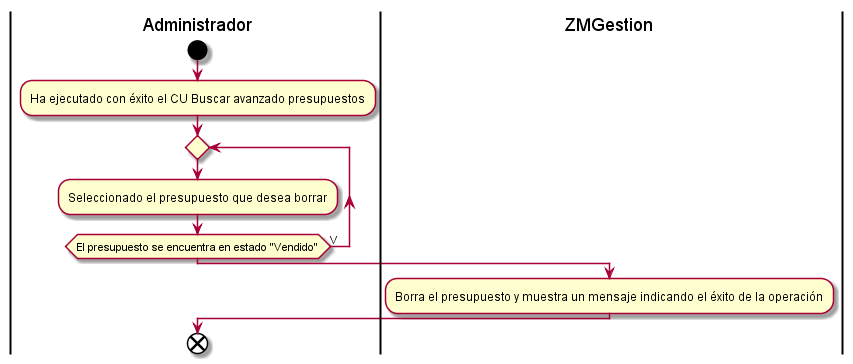

The diagram above was rendered by PlantUML. Its source (embedded in the PNG):
@startuml borrarPresupuesto
|Administrador|
start 
:Ha ejecutado con éxito el CU Buscar avanzado presupuestos;
repeat
:Seleccionado el presupuesto que desea borrar;
repeat while(El presupuesto se encuentra en estado "Vendido") is (V)
|ZMGestion|
:Borra el presupuesto y muestra un mensaje indicando el éxito de la operación;
|Administrador|
end
@enduml